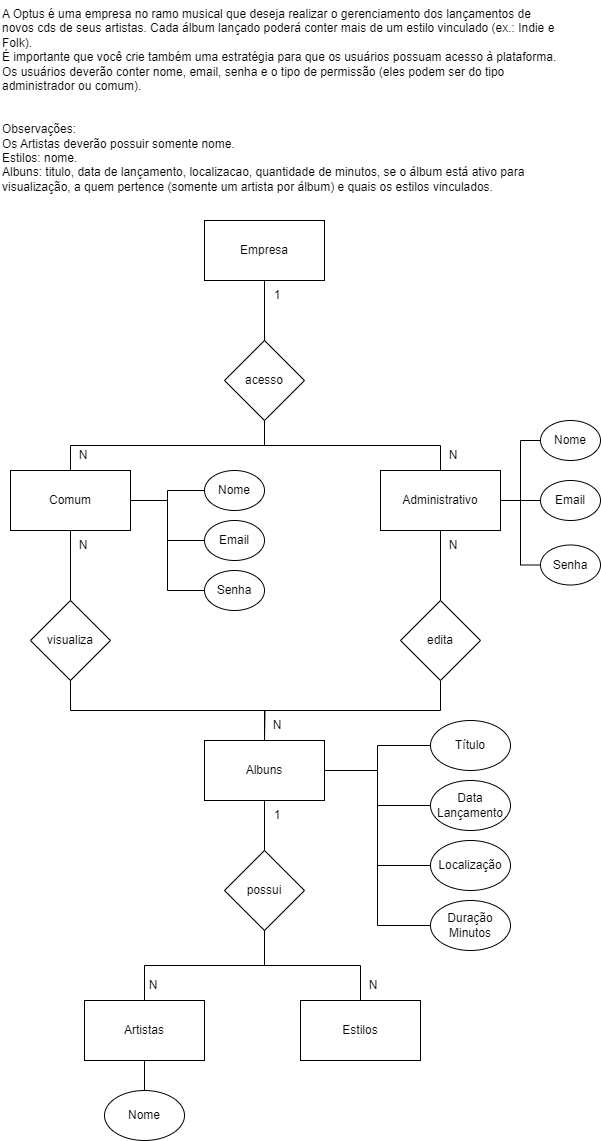

The diagram above was exported from draw.io. Its source (the exported page's mxGraphModel, read from the mxfile embedded in the PNG):
<mxGraphModel dx="874" dy="421" grid="1" gridSize="10" guides="1" tooltips="1" connect="1" arrows="1" fold="1" page="1" pageScale="1" pageWidth="827" pageHeight="1169" math="0" shadow="0">
  <root>
    <mxCell id="0" />
    <mxCell id="1" parent="0" />
    <mxCell id="r-NRDvHF4pwrHT0ui-Gh-1" value="A Optus é uma empresa no ramo musical que deseja realizar o gerenciamento dos lançamentos de novos cds de seus artistas. Cada álbum lançado poderá conter mais de um estilo vinculado (ex.: Indie e Folk).&#10;É importante que você crie também uma estratégia para que os usuários possuam acesso à plataforma.&#10;Os usuários deverão conter nome, email, senha e o tipo de permissão (eles podem ser do tipo administrador ou comum).&#10;&#10;&#10;Observações:&#10;Os Artistas deverão possuir somente nome.&#10;Estilos: nome.&#10;Albuns: titulo, data de lançamento, localizacao, quantidade de minutos, se o álbum está ativo para visualização, a quem pertence (somente um artista por álbum) e quais os estilos vinculados." style="text;whiteSpace=wrap;" parent="1" vertex="1">
      <mxGeometry x="150" width="560" height="220" as="geometry" />
    </mxCell>
    <mxCell id="r-NRDvHF4pwrHT0ui-Gh-19" style="edgeStyle=orthogonalEdgeStyle;rounded=0;orthogonalLoop=1;jettySize=auto;html=1;entryX=0.5;entryY=0;entryDx=0;entryDy=0;endArrow=none;endFill=0;" parent="1" source="r-NRDvHF4pwrHT0ui-Gh-2" target="r-NRDvHF4pwrHT0ui-Gh-3" edge="1">
      <mxGeometry relative="1" as="geometry" />
    </mxCell>
    <mxCell id="r-NRDvHF4pwrHT0ui-Gh-2" value="Empresa" style="rounded=0;whiteSpace=wrap;html=1;" parent="1" vertex="1">
      <mxGeometry x="354" y="220" width="120" height="60" as="geometry" />
    </mxCell>
    <mxCell id="r-NRDvHF4pwrHT0ui-Gh-11" style="edgeStyle=orthogonalEdgeStyle;rounded=0;orthogonalLoop=1;jettySize=auto;html=1;entryX=0.5;entryY=0;entryDx=0;entryDy=0;exitX=0.5;exitY=1;exitDx=0;exitDy=0;endArrow=none;endFill=0;" parent="1" source="r-NRDvHF4pwrHT0ui-Gh-3" target="r-NRDvHF4pwrHT0ui-Gh-5" edge="1">
      <mxGeometry relative="1" as="geometry" />
    </mxCell>
    <mxCell id="r-NRDvHF4pwrHT0ui-Gh-12" style="edgeStyle=orthogonalEdgeStyle;rounded=0;orthogonalLoop=1;jettySize=auto;html=1;entryX=0.5;entryY=0;entryDx=0;entryDy=0;exitX=0.5;exitY=1;exitDx=0;exitDy=0;endArrow=none;endFill=0;" parent="1" source="r-NRDvHF4pwrHT0ui-Gh-3" target="r-NRDvHF4pwrHT0ui-Gh-4" edge="1">
      <mxGeometry relative="1" as="geometry" />
    </mxCell>
    <mxCell id="r-NRDvHF4pwrHT0ui-Gh-3" value="acesso" style="rhombus;whiteSpace=wrap;html=1;" parent="1" vertex="1">
      <mxGeometry x="374" y="340" width="80" height="80" as="geometry" />
    </mxCell>
    <mxCell id="r-NRDvHF4pwrHT0ui-Gh-13" style="edgeStyle=orthogonalEdgeStyle;rounded=0;orthogonalLoop=1;jettySize=auto;html=1;entryX=0.5;entryY=0;entryDx=0;entryDy=0;endArrow=none;endFill=0;" parent="1" source="r-NRDvHF4pwrHT0ui-Gh-4" target="r-NRDvHF4pwrHT0ui-Gh-9" edge="1">
      <mxGeometry relative="1" as="geometry" />
    </mxCell>
    <mxCell id="r-NRDvHF4pwrHT0ui-Gh-16" style="edgeStyle=orthogonalEdgeStyle;rounded=0;orthogonalLoop=1;jettySize=auto;html=1;entryX=0;entryY=0.5;entryDx=0;entryDy=0;endArrow=none;endFill=0;" parent="1" source="r-NRDvHF4pwrHT0ui-Gh-4" target="r-NRDvHF4pwrHT0ui-Gh-6" edge="1">
      <mxGeometry relative="1" as="geometry" />
    </mxCell>
    <mxCell id="r-NRDvHF4pwrHT0ui-Gh-17" style="edgeStyle=orthogonalEdgeStyle;rounded=0;orthogonalLoop=1;jettySize=auto;html=1;entryX=0;entryY=0.5;entryDx=0;entryDy=0;endArrow=none;endFill=0;" parent="1" source="r-NRDvHF4pwrHT0ui-Gh-4" target="r-NRDvHF4pwrHT0ui-Gh-7" edge="1">
      <mxGeometry relative="1" as="geometry" />
    </mxCell>
    <mxCell id="r-NRDvHF4pwrHT0ui-Gh-18" style="edgeStyle=orthogonalEdgeStyle;rounded=0;orthogonalLoop=1;jettySize=auto;html=1;entryX=0;entryY=0.5;entryDx=0;entryDy=0;endArrow=none;endFill=0;" parent="1" source="r-NRDvHF4pwrHT0ui-Gh-4" target="r-NRDvHF4pwrHT0ui-Gh-8" edge="1">
      <mxGeometry relative="1" as="geometry" />
    </mxCell>
    <mxCell id="r-NRDvHF4pwrHT0ui-Gh-4" value="Comum" style="rounded=0;whiteSpace=wrap;html=1;" parent="1" vertex="1">
      <mxGeometry x="160" y="470" width="120" height="60" as="geometry" />
    </mxCell>
    <mxCell id="r-NRDvHF4pwrHT0ui-Gh-14" style="edgeStyle=orthogonalEdgeStyle;rounded=0;orthogonalLoop=1;jettySize=auto;html=1;entryX=0.5;entryY=0;entryDx=0;entryDy=0;endArrow=none;endFill=0;" parent="1" source="r-NRDvHF4pwrHT0ui-Gh-5" target="r-NRDvHF4pwrHT0ui-Gh-10" edge="1">
      <mxGeometry relative="1" as="geometry" />
    </mxCell>
    <mxCell id="ICE_BIkqtM5mWHvYxFfI-7" style="edgeStyle=orthogonalEdgeStyle;rounded=0;orthogonalLoop=1;jettySize=auto;html=1;entryX=0;entryY=0.5;entryDx=0;entryDy=0;endArrow=none;endFill=0;" parent="1" source="r-NRDvHF4pwrHT0ui-Gh-5" target="ICE_BIkqtM5mWHvYxFfI-4" edge="1">
      <mxGeometry relative="1" as="geometry" />
    </mxCell>
    <mxCell id="ICE_BIkqtM5mWHvYxFfI-8" style="edgeStyle=orthogonalEdgeStyle;rounded=0;orthogonalLoop=1;jettySize=auto;html=1;entryX=0;entryY=0.5;entryDx=0;entryDy=0;endArrow=none;endFill=0;" parent="1" source="r-NRDvHF4pwrHT0ui-Gh-5" target="ICE_BIkqtM5mWHvYxFfI-5" edge="1">
      <mxGeometry relative="1" as="geometry" />
    </mxCell>
    <mxCell id="ICE_BIkqtM5mWHvYxFfI-9" style="edgeStyle=orthogonalEdgeStyle;rounded=0;orthogonalLoop=1;jettySize=auto;html=1;entryX=0;entryY=0.5;entryDx=0;entryDy=0;endArrow=none;endFill=0;" parent="1" source="r-NRDvHF4pwrHT0ui-Gh-5" target="ICE_BIkqtM5mWHvYxFfI-6" edge="1">
      <mxGeometry relative="1" as="geometry" />
    </mxCell>
    <mxCell id="r-NRDvHF4pwrHT0ui-Gh-5" value="Administrativo" style="rounded=0;whiteSpace=wrap;html=1;" parent="1" vertex="1">
      <mxGeometry x="530" y="470" width="120" height="60" as="geometry" />
    </mxCell>
    <mxCell id="r-NRDvHF4pwrHT0ui-Gh-6" value="Nome" style="ellipse;whiteSpace=wrap;html=1;" parent="1" vertex="1">
      <mxGeometry x="354" y="470" width="60" height="40" as="geometry" />
    </mxCell>
    <mxCell id="r-NRDvHF4pwrHT0ui-Gh-7" value="Email" style="ellipse;whiteSpace=wrap;html=1;" parent="1" vertex="1">
      <mxGeometry x="354" y="520" width="60" height="40" as="geometry" />
    </mxCell>
    <mxCell id="r-NRDvHF4pwrHT0ui-Gh-8" value="Senha" style="ellipse;whiteSpace=wrap;html=1;" parent="1" vertex="1">
      <mxGeometry x="354" y="570" width="60" height="40" as="geometry" />
    </mxCell>
    <mxCell id="r-NRDvHF4pwrHT0ui-Gh-21" style="edgeStyle=orthogonalEdgeStyle;rounded=0;orthogonalLoop=1;jettySize=auto;html=1;exitX=0.5;exitY=1;exitDx=0;exitDy=0;endArrow=none;endFill=0;" parent="1" source="r-NRDvHF4pwrHT0ui-Gh-9" edge="1">
      <mxGeometry relative="1" as="geometry">
        <mxPoint x="414" y="740" as="targetPoint" />
      </mxGeometry>
    </mxCell>
    <mxCell id="r-NRDvHF4pwrHT0ui-Gh-9" value="visualiza" style="rhombus;whiteSpace=wrap;html=1;" parent="1" vertex="1">
      <mxGeometry x="180" y="600" width="80" height="80" as="geometry" />
    </mxCell>
    <mxCell id="r-NRDvHF4pwrHT0ui-Gh-20" style="edgeStyle=orthogonalEdgeStyle;rounded=0;orthogonalLoop=1;jettySize=auto;html=1;entryX=0.5;entryY=0;entryDx=0;entryDy=0;exitX=0.5;exitY=1;exitDx=0;exitDy=0;endArrow=none;endFill=0;" parent="1" source="r-NRDvHF4pwrHT0ui-Gh-10" target="r-NRDvHF4pwrHT0ui-Gh-15" edge="1">
      <mxGeometry relative="1" as="geometry" />
    </mxCell>
    <mxCell id="r-NRDvHF4pwrHT0ui-Gh-10" value="edita" style="rhombus;whiteSpace=wrap;html=1;" parent="1" vertex="1">
      <mxGeometry x="550" y="600" width="80" height="80" as="geometry" />
    </mxCell>
    <mxCell id="r-NRDvHF4pwrHT0ui-Gh-27" style="edgeStyle=orthogonalEdgeStyle;rounded=0;orthogonalLoop=1;jettySize=auto;html=1;entryX=0;entryY=0.5;entryDx=0;entryDy=0;endArrow=none;endFill=0;" parent="1" source="r-NRDvHF4pwrHT0ui-Gh-15" target="r-NRDvHF4pwrHT0ui-Gh-23" edge="1">
      <mxGeometry relative="1" as="geometry" />
    </mxCell>
    <mxCell id="r-NRDvHF4pwrHT0ui-Gh-28" style="edgeStyle=orthogonalEdgeStyle;rounded=0;orthogonalLoop=1;jettySize=auto;html=1;entryX=0;entryY=0.5;entryDx=0;entryDy=0;endArrow=none;endFill=0;" parent="1" source="r-NRDvHF4pwrHT0ui-Gh-15" target="r-NRDvHF4pwrHT0ui-Gh-24" edge="1">
      <mxGeometry relative="1" as="geometry" />
    </mxCell>
    <mxCell id="r-NRDvHF4pwrHT0ui-Gh-29" style="edgeStyle=orthogonalEdgeStyle;rounded=0;orthogonalLoop=1;jettySize=auto;html=1;entryX=0;entryY=0.5;entryDx=0;entryDy=0;endArrow=none;endFill=0;" parent="1" source="r-NRDvHF4pwrHT0ui-Gh-15" target="r-NRDvHF4pwrHT0ui-Gh-25" edge="1">
      <mxGeometry relative="1" as="geometry" />
    </mxCell>
    <mxCell id="r-NRDvHF4pwrHT0ui-Gh-30" style="edgeStyle=orthogonalEdgeStyle;rounded=0;orthogonalLoop=1;jettySize=auto;html=1;entryX=0;entryY=0.5;entryDx=0;entryDy=0;endArrow=none;endFill=0;" parent="1" source="r-NRDvHF4pwrHT0ui-Gh-15" target="r-NRDvHF4pwrHT0ui-Gh-26" edge="1">
      <mxGeometry relative="1" as="geometry" />
    </mxCell>
    <mxCell id="r-NRDvHF4pwrHT0ui-Gh-34" style="edgeStyle=orthogonalEdgeStyle;rounded=0;orthogonalLoop=1;jettySize=auto;html=1;entryX=0.5;entryY=0;entryDx=0;entryDy=0;endArrow=none;endFill=0;" parent="1" source="r-NRDvHF4pwrHT0ui-Gh-15" target="r-NRDvHF4pwrHT0ui-Gh-31" edge="1">
      <mxGeometry relative="1" as="geometry" />
    </mxCell>
    <mxCell id="r-NRDvHF4pwrHT0ui-Gh-15" value="Albuns" style="rounded=0;whiteSpace=wrap;html=1;" parent="1" vertex="1">
      <mxGeometry x="354" y="740" width="120" height="60" as="geometry" />
    </mxCell>
    <mxCell id="r-NRDvHF4pwrHT0ui-Gh-23" value="Título" style="ellipse;whiteSpace=wrap;html=1;" parent="1" vertex="1">
      <mxGeometry x="580" y="720" width="80" height="50" as="geometry" />
    </mxCell>
    <mxCell id="r-NRDvHF4pwrHT0ui-Gh-24" value="Data Lançamento" style="ellipse;whiteSpace=wrap;html=1;" parent="1" vertex="1">
      <mxGeometry x="580" y="780" width="80" height="50" as="geometry" />
    </mxCell>
    <mxCell id="r-NRDvHF4pwrHT0ui-Gh-25" value="Localização" style="ellipse;whiteSpace=wrap;html=1;" parent="1" vertex="1">
      <mxGeometry x="580" y="840" width="80" height="50" as="geometry" />
    </mxCell>
    <mxCell id="r-NRDvHF4pwrHT0ui-Gh-26" value="Duração Minutos" style="ellipse;whiteSpace=wrap;html=1;" parent="1" vertex="1">
      <mxGeometry x="580" y="900" width="80" height="50" as="geometry" />
    </mxCell>
    <mxCell id="r-NRDvHF4pwrHT0ui-Gh-35" style="edgeStyle=orthogonalEdgeStyle;rounded=0;orthogonalLoop=1;jettySize=auto;html=1;exitX=0.5;exitY=1;exitDx=0;exitDy=0;endArrow=none;endFill=0;" parent="1" source="r-NRDvHF4pwrHT0ui-Gh-31" target="r-NRDvHF4pwrHT0ui-Gh-32" edge="1">
      <mxGeometry relative="1" as="geometry" />
    </mxCell>
    <mxCell id="r-NRDvHF4pwrHT0ui-Gh-36" style="edgeStyle=orthogonalEdgeStyle;rounded=0;orthogonalLoop=1;jettySize=auto;html=1;entryX=0.5;entryY=0;entryDx=0;entryDy=0;endArrow=none;endFill=0;" parent="1" source="r-NRDvHF4pwrHT0ui-Gh-31" target="r-NRDvHF4pwrHT0ui-Gh-33" edge="1">
      <mxGeometry relative="1" as="geometry" />
    </mxCell>
    <mxCell id="r-NRDvHF4pwrHT0ui-Gh-31" value="possui" style="rhombus;whiteSpace=wrap;html=1;" parent="1" vertex="1">
      <mxGeometry x="374" y="850" width="80" height="80" as="geometry" />
    </mxCell>
    <mxCell id="r-NRDvHF4pwrHT0ui-Gh-38" style="edgeStyle=orthogonalEdgeStyle;rounded=0;orthogonalLoop=1;jettySize=auto;html=1;entryX=0.5;entryY=0;entryDx=0;entryDy=0;endArrow=none;endFill=0;" parent="1" source="r-NRDvHF4pwrHT0ui-Gh-32" target="r-NRDvHF4pwrHT0ui-Gh-37" edge="1">
      <mxGeometry relative="1" as="geometry" />
    </mxCell>
    <mxCell id="r-NRDvHF4pwrHT0ui-Gh-32" value="Artistas" style="rounded=0;whiteSpace=wrap;html=1;" parent="1" vertex="1">
      <mxGeometry x="234" y="1000" width="120" height="60" as="geometry" />
    </mxCell>
    <mxCell id="r-NRDvHF4pwrHT0ui-Gh-33" value="Estilos" style="rounded=0;whiteSpace=wrap;html=1;" parent="1" vertex="1">
      <mxGeometry x="450" y="1000" width="120" height="60" as="geometry" />
    </mxCell>
    <mxCell id="r-NRDvHF4pwrHT0ui-Gh-37" value="Nome" style="ellipse;whiteSpace=wrap;html=1;" parent="1" vertex="1">
      <mxGeometry x="254" y="1090" width="80" height="50" as="geometry" />
    </mxCell>
    <mxCell id="ICE_BIkqtM5mWHvYxFfI-1" value="1" style="text;html=1;strokeColor=none;fillColor=none;align=center;verticalAlign=middle;whiteSpace=wrap;rounded=0;" parent="1" vertex="1">
      <mxGeometry x="414" y="280" width="26" height="30" as="geometry" />
    </mxCell>
    <mxCell id="ICE_BIkqtM5mWHvYxFfI-2" value="N" style="text;html=1;strokeColor=none;fillColor=none;align=center;verticalAlign=middle;whiteSpace=wrap;rounded=0;" parent="1" vertex="1">
      <mxGeometry x="220" y="440" width="26" height="30" as="geometry" />
    </mxCell>
    <mxCell id="ICE_BIkqtM5mWHvYxFfI-3" value="N" style="text;html=1;strokeColor=none;fillColor=none;align=center;verticalAlign=middle;whiteSpace=wrap;rounded=0;" parent="1" vertex="1">
      <mxGeometry x="590" y="440" width="26" height="30" as="geometry" />
    </mxCell>
    <mxCell id="ICE_BIkqtM5mWHvYxFfI-4" value="Nome" style="ellipse;whiteSpace=wrap;html=1;" parent="1" vertex="1">
      <mxGeometry x="690" y="420" width="60" height="40" as="geometry" />
    </mxCell>
    <mxCell id="ICE_BIkqtM5mWHvYxFfI-5" value="Email" style="ellipse;whiteSpace=wrap;html=1;" parent="1" vertex="1">
      <mxGeometry x="690" y="480" width="60" height="40" as="geometry" />
    </mxCell>
    <mxCell id="ICE_BIkqtM5mWHvYxFfI-6" value="Senha" style="ellipse;whiteSpace=wrap;html=1;" parent="1" vertex="1">
      <mxGeometry x="690" y="544.5" width="60" height="40" as="geometry" />
    </mxCell>
    <mxCell id="ICE_BIkqtM5mWHvYxFfI-10" value="N" style="text;html=1;strokeColor=none;fillColor=none;align=center;verticalAlign=middle;whiteSpace=wrap;rounded=0;" parent="1" vertex="1">
      <mxGeometry x="220" y="530" width="26" height="30" as="geometry" />
    </mxCell>
    <mxCell id="ICE_BIkqtM5mWHvYxFfI-11" value="N" style="text;html=1;strokeColor=none;fillColor=none;align=center;verticalAlign=middle;whiteSpace=wrap;rounded=0;" parent="1" vertex="1">
      <mxGeometry x="590" y="530" width="26" height="30" as="geometry" />
    </mxCell>
    <mxCell id="ICE_BIkqtM5mWHvYxFfI-12" value="N" style="text;html=1;strokeColor=none;fillColor=none;align=center;verticalAlign=middle;whiteSpace=wrap;rounded=0;" parent="1" vertex="1">
      <mxGeometry x="414" y="710" width="26" height="30" as="geometry" />
    </mxCell>
    <mxCell id="ICE_BIkqtM5mWHvYxFfI-13" value="N" style="text;html=1;strokeColor=none;fillColor=none;align=center;verticalAlign=middle;whiteSpace=wrap;rounded=0;" parent="1" vertex="1">
      <mxGeometry x="290" y="970" width="26" height="30" as="geometry" />
    </mxCell>
    <mxCell id="ICE_BIkqtM5mWHvYxFfI-14" value="1" style="text;html=1;strokeColor=none;fillColor=none;align=center;verticalAlign=middle;whiteSpace=wrap;rounded=0;" parent="1" vertex="1">
      <mxGeometry x="414" y="800" width="26" height="30" as="geometry" />
    </mxCell>
    <mxCell id="ICE_BIkqtM5mWHvYxFfI-15" value="N" style="text;html=1;strokeColor=none;fillColor=none;align=center;verticalAlign=middle;whiteSpace=wrap;rounded=0;" parent="1" vertex="1">
      <mxGeometry x="510" y="970" width="26" height="30" as="geometry" />
    </mxCell>
  </root>
</mxGraphModel>